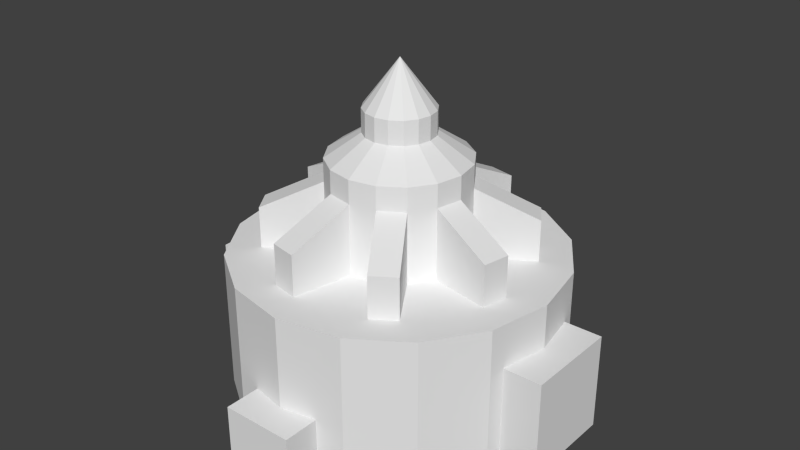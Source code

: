 # Source: turbine50V.blend  (saved by Blender 2.67.0; exported with 4.5.12 LTS)
import bpy
from mathutils import Matrix  # noqa: F401  (used for matrix-valued properties, if any)

bpy.ops.wm.read_factory_settings(use_empty=True)
scene = bpy.context.scene
scene.name = 'Scene'

# ---- collections
col_collection_1 = bpy.data.collections.new('Collection 1'); scene.collection.children.link(col_collection_1)

# ---- world
world_world = bpy.data.worlds.new('World'); scene.world = world_world
world_world.color = (0.05088, 0.05088, 0.05088)
world_world.use_sun_shadow = False
world_world.sun_shadow_jitter_overblur = 0.0
world_world.cycles.sampling_method = 'MANUAL'
world_world.cycles.sample_map_resolution = 256

# ---- meshes
me_main = bpy.data.meshes.new('main')
me_main.from_pydata([(-0.1103, 0.5882, 0.0), (-0.1103, -0.5882, 0.0), (-0.1103, 0.5882, 0.129), (-0.1103, -0.5882, 0.129), (0.1103, -0.5882, 0.0), (0.1103, 0.5882, 0.0), (0.1103, -0.5882, 0.129), (0.1103, 0.5882, 0.129), (0.5882, 0.1471, 0.0), (-0.5882, -0.1471, 0.0), (0.5882, -0.1471, 0.0), (-0.5882, 0.1471, 0.0), (0.5882, -0.1471, 0.258), (-0.5882, 0.1471, 0.258), (0.5882, 0.1471, 0.258), (-0.5882, -0.1471, 0.258), (-0.04046, 0.09767, 0.7516), (-0.07476, 0.07476, 0.7516), (-0.09767, 0.04046, 0.7516), (-0.1057, 1.151e-08, 0.7516), (-0.09767, -0.04046, 0.7516), (-0.07476, -0.07476, 0.7516), (-0.04046, -0.09767, 0.7516), (-3.526e-08, -0.1057, 0.7516), (0.04046, -0.09767, 0.7516), (0.07476, -0.07476, 0.7516), (0.09767, -0.04046, 0.7516), (0.1057, 5.623e-09, 0.7516), (0.09767, 0.04046, 0.7516), (0.07476, 0.07476, 0.7516), (0.04046, 0.09767, 0.7516), (-6.24e-08, 1.118e-08, 0.875), (-5.122e-08, 0.1057, 0.7516), (-5.122e-08, 0.1057, 0.6891), (0.04046, 0.09767, 0.6891), (0.07476, 0.07476, 0.6891), (0.09767, 0.04046, 0.6891), (0.1057, 5.623e-09, 0.6891), (0.09767, -0.04046, 0.6891), (0.07476, -0.07476, 0.6891), (0.04046, -0.09767, 0.6891), (-3.526e-08, -0.1057, 0.6891), (-0.04046, -0.09767, 0.6891), (-0.07476, -0.07476, 0.6891), (-0.09767, -0.04046, 0.6891), (-0.1057, 1.151e-08, 0.6891), (-0.09767, 0.04046, 0.6891), (-0.07476, 0.07476, 0.6891), (-0.04046, 0.09767, 0.6891), (-6.24e-08, 0.2114, 0.375), (-0.08092, 0.1953, 0.6266), (0.08092, 0.1953, 0.375), (-0.1495, 0.1495, 0.6266), (0.1495, 0.1495, 0.375), (-0.1953, 0.08092, 0.6266), (0.1953, 0.08092, 0.375), (-0.2114, 1.37e-08, 0.6266), (0.2114, 1.933e-09, 0.375), (-0.1953, -0.08092, 0.6266), (0.1953, -0.08092, 0.375), (-0.1495, -0.1495, 0.6266), (0.1495, -0.1495, 0.375), (-0.08092, -0.1953, 0.6266), (0.08092, -0.1953, 0.375), (-3.047e-08, -0.2114, 0.6266), (-3.047e-08, -0.2114, 0.375), (0.08092, -0.1953, 0.6266), (-0.08092, -0.1953, 0.375), (0.1495, -0.1495, 0.6266), (-0.1495, -0.1495, 0.375), (0.1953, -0.08092, 0.6266), (-0.1953, -0.08092, 0.375), (0.2114, 1.933e-09, 0.6266), (-0.2114, 1.37e-08, 0.375), (0.1953, 0.08092, 0.6266), (-0.1953, 0.08092, 0.375), (0.1495, 0.1495, 0.6266), (-0.1495, 0.1495, 0.375), (0.08092, 0.1953, 0.6266), (-0.08092, 0.1953, 0.375), (-6.24e-08, 0.2114, 0.6266), (-6.24e-08, 0.2114, 0.5641), (0.08092, 0.1953, 0.5641), (0.1495, 0.1495, 0.5641), (0.1953, 0.08092, 0.5641), (0.2114, 1.933e-09, 0.5641), (0.1953, -0.08092, 0.5641), (0.1495, -0.1495, 0.5641), (0.08092, -0.1953, 0.5641), (-3.047e-08, -0.2114, 0.5641), (-0.08092, -0.1953, 0.5641), (-0.1495, -0.1495, 0.5641), (-0.1953, -0.08092, 0.5641), (-0.2114, 1.37e-08, 0.5641), (-0.1953, 0.08092, 0.5641), (-0.1495, 0.1495, 0.5641), (-0.08092, 0.1953, 0.5641), (0.1851, -0.3512, 0.4859), (0.2537, -0.3054, 0.4859), (0.1851, -0.3512, 0.375), (0.2537, -0.3054, 0.375), (0.1175, 0.3792, 0.4859), (0.03658, 0.3953, 0.4859), (0.1175, 0.3792, 0.375), (0.03658, 0.3953, 0.375), (-0.1175, -0.3792, 0.4859), (-0.03658, -0.3953, 0.4859), (-0.1175, -0.3792, 0.375), (-0.03658, -0.3953, 0.375), (-0.3512, -0.1851, 0.4859), (-0.3054, -0.2537, 0.4859), (-0.3512, -0.1851, 0.375), (-0.3054, -0.2537, 0.375), (0.3512, 0.1851, 0.4859), (0.3054, 0.2537, 0.4859), (0.3512, 0.1851, 0.375), (0.3054, 0.2537, 0.375), (-0.3792, 0.1175, 0.4859), (-0.3953, 0.03658, 0.4859), (-0.3792, 0.1175, 0.375), (-0.3953, 0.03658, 0.375), (0.3792, -0.1175, 0.4859), (0.3953, -0.03658, 0.4859), (0.3792, -0.1175, 0.375), (0.3953, -0.03658, 0.375), (-0.1851, 0.3512, 0.4859), (-0.2537, 0.3054, 0.4859), (-0.1851, 0.3512, 0.375), (-0.2537, 0.3054, 0.375), (-6.24e-08, 0.5, 0.0), (-6.24e-08, 0.5, 0.375), (0.1913, 0.4619, 0.0), (0.1913, 0.4619, 0.375), (0.3536, 0.3536, 0.0), (0.3536, 0.3536, 0.375), (0.4619, 0.1913, 0.0), (0.4619, 0.1913, 0.375), (0.5, -1.068e-08, 0.0), (0.5, -1.068e-08, 0.375), (0.4619, -0.1913, 0.0), (0.4619, -0.1913, 0.375), (0.3536, -0.3536, 0.0), (0.3536, -0.3536, 0.375), (0.1913, -0.4619, 0.0), (0.1913, -0.4619, 0.375), (1.31e-08, -0.5, 0.0), (1.31e-08, -0.5, 0.375), (-0.1913, -0.4619, 0.0), (-0.1913, -0.4619, 0.375), (-0.3536, -0.3536, 0.0), (-0.3536, -0.3536, 0.375), (-0.4619, -0.1913, 0.0), (-0.4619, -0.1913, 0.375), (-0.5, 1.714e-08, 0.0), (-0.5, 1.714e-08, 0.375), (-0.4619, 0.1913, 0.0), (-0.4619, 0.1913, 0.375), (-0.3536, 0.3536, 0.0), (-0.3536, 0.3536, 0.375), (-0.1913, 0.4619, 0.0), (-0.1913, 0.4619, 0.375)], [], [(2, 3, 6, 7), (4, 5, 7, 6), (0, 1, 3, 2), (5, 4, 1, 0), (2, 7, 5, 0), (6, 3, 1, 4), (11, 9, 15, 13), (14, 12, 10, 8), (8, 10, 9, 11), (8, 11, 13, 14), (9, 10, 12, 15), (12, 14, 13, 15), (23, 31, 22), (31, 21, 22), (31, 20, 21), (31, 19, 20), (31, 18, 19), (31, 17, 18), (31, 16, 17), (31, 32, 16), (31, 30, 32), (31, 29, 30), (31, 28, 29), (31, 27, 28), (31, 26, 27), (31, 25, 26), (31, 24, 25), (31, 23, 24), (37, 36, 28, 27), (43, 42, 22, 21), (48, 47, 17, 16), (36, 35, 29, 28), (42, 41, 23, 22), (33, 48, 16, 32), (35, 34, 30, 29), (41, 40, 24, 23), (47, 46, 18, 17), (34, 33, 32, 30), (40, 39, 25, 24), (46, 45, 19, 18), (39, 38, 26, 25), (45, 44, 20, 19), (38, 37, 27, 26), (44, 43, 21, 20), (62, 64, 41, 42), (74, 76, 35, 36), (60, 62, 42, 43), (72, 74, 36, 37), (50, 52, 47, 48), (58, 60, 43, 44), (70, 72, 37, 38), (56, 58, 44, 45), (68, 70, 38, 39), (54, 56, 45, 46), (66, 68, 39, 40), (78, 80, 33, 34), (52, 54, 46, 47), (64, 66, 40, 41), (76, 78, 34, 35), (80, 50, 48, 33), (85, 84, 74, 72), (91, 90, 62, 60), (96, 95, 52, 50), (84, 83, 76, 74), (90, 89, 64, 62), (81, 96, 50, 80), (83, 82, 78, 76), (89, 88, 66, 64), (95, 94, 54, 52), (82, 81, 80, 78), (88, 87, 68, 66), (94, 93, 56, 54), (87, 86, 70, 68), (93, 92, 58, 56), (86, 85, 72, 70), (92, 91, 60, 58), (49, 51, 53, 55, 57, 59, 61, 63, 65, 67, 69, 71, 73, 75, 77, 79), (81, 82, 101, 102), (51, 82, 83, 53), (83, 84, 113, 114), (55, 84, 85, 57), (85, 86, 121, 122), (59, 86, 87, 61), (87, 88, 97, 98), (63, 88, 89, 65), (89, 90, 105, 106), (67, 90, 91, 69), (91, 92, 109, 110), (71, 92, 93, 73), (93, 94, 117, 118), (75, 94, 95, 77), (79, 96, 81, 49), (95, 96, 125, 126), (55, 53, 116, 115), (65, 89, 106, 108), (86, 59, 123, 121), (82, 51, 103, 101), (124, 122, 121, 123), (120, 118, 117, 119), (69, 91, 110, 112), (53, 83, 114, 116), (96, 79, 127, 125), (100, 98, 97, 99), (59, 57, 124, 123), (73, 93, 118, 120), (108, 106, 105, 107), (51, 49, 104, 103), (79, 77, 128, 127), (61, 87, 98, 100), (84, 55, 115, 113), (112, 110, 109, 111), (90, 67, 107, 105), (128, 126, 125, 127), (94, 75, 119, 117), (57, 85, 122, 124), (104, 102, 101, 103), (92, 71, 111, 109), (88, 63, 99, 97), (77, 95, 126, 128), (75, 73, 120, 119), (116, 114, 113, 115), (49, 81, 102, 104), (67, 65, 108, 107), (71, 69, 112, 111), (63, 61, 100, 99), (129, 130, 132, 131), (131, 132, 134, 133), (133, 134, 136, 135), (135, 136, 138, 137), (137, 138, 140, 139), (139, 140, 142, 141), (141, 142, 144, 143), (143, 144, 146, 145), (145, 146, 148, 147), (147, 148, 150, 149), (149, 150, 152, 151), (151, 152, 154, 153), (153, 154, 156, 155), (155, 156, 158, 157), (132, 130, 160, 158, 156, 154, 152, 150, 148, 146, 144, 142, 140, 138, 136, 134), (159, 160, 130, 129), (157, 158, 160, 159), (129, 131, 133, 135, 137, 139, 141, 143, 145, 147, 149, 151, 153, 155, 157, 159)])
_uv = me_main.uv_layers.new(name='UVMap')
_uv.uv.foreach_set('vector', [0.9375, 0.5, 0.9375, 0.5, 1.0, 0.5, 1.0, 0.5, 1.0, 0.4688, 1.0, 0.4688, 1.0, 0.5, 1.0, 0.5, 0.9375, 0.4688, 0.9375, 0.4688, 0.9375, 0.5, 0.9375, 0.5, 1.0, 0.4688, 1.0, 0.4688, 0.9375, 0.4688, 0.9375, 0.4688, 0.9375, 0.5, 1.0, 0.5, 1.0, 0.4688, 0.9375, 0.4688, 1.0, 0.5, 0.9375, 0.5, 0.9375, 0.4688, 1.0, 0.4688, 0.875, 0.0, 0.75, 0.0, 0.75, 0.0625, 0.875, 0.0625, 0.5625, 0.9375, 0.5, 0.9375, 0.5, 1.0, 0.5625, 1.0, 0.5, 0.9375, 0.5, 1.0, 0.875, 1.0, 0.875, 0.9375, 0.5, 1.0, 0.875, 1.0, 0.875, 0.9375, 0.5, 0.9375, 0.875, 0.9375, 0.5, 0.9375, 0.5, 1.0, 0.875, 1.0, 0.5, 1.0, 0.5, 0.9375, 0.875, 0.9375, 0.875, 1.0, 0.09374, 0.875, 0.09374, 0.8125, 0.06252, 0.875, 0.06249, 0.8125, 0.06249, 0.875, 0.03127, 0.875, 0.06251, 0.875, 0.06251, 0.8125, 0.09373, 0.8125, 0.03124, 0.8125, 0.03124, 0.875, 2e-05, 0.875, 0.125, 0.8125, 0.09377, 0.875, 0.125, 0.875, 0.09376, 0.875, 0.09376, 0.8125, 0.125, 0.8125, 1e-05, 0.875, 0.03123, 0.8125, 1e-05, 0.8125, 0.03126, 0.875, 0.06248, 0.8125, 0.03126, 0.8125, 0.09374, 0.75, 0.06252, 0.8125, 0.09374, 0.8125, 0.06251, 0.8125, 0.09373, 0.75, 0.06251, 0.75, 0.06249, 0.75, 0.03127, 0.8125, 0.06249, 0.8125, 0.125, 0.75, 0.09377, 0.8125, 0.125, 0.8125, 0.09376, 0.8125, 0.09376, 0.75, 0.125, 0.75, 0.03124, 0.75, 2e-05, 0.8125, 0.03124, 0.8125, 1e-05, 0.8125, 1e-05, 0.75, 0.03123, 0.75, 0.03126, 0.8125, 0.03126, 0.75, 0.06248, 0.75, 0.1875, 0.7813, 0.1563, 0.7813, 0.1563, 0.8125, 0.1875, 0.8125, 0.1562, 0.7813, 0.125, 0.7813, 0.125, 0.8125, 0.1562, 0.8125, 0.1875, 0.75, 0.1563, 0.75, 0.1563, 0.7812, 0.1875, 0.7812, 0.1562, 0.75, 0.125, 0.75, 0.125, 0.7812, 0.1562, 0.7812, 0.25, 0.7813, 0.2188, 0.7813, 0.2188, 0.8125, 0.25, 0.8125, 0.2187, 0.7813, 0.1875, 0.7813, 0.1875, 0.8125, 0.2187, 0.8125, 0.25, 0.75, 0.2188, 0.75, 0.2188, 0.7812, 0.25, 0.7812, 0.2187, 0.75, 0.1875, 0.75, 0.1875, 0.7812, 0.2187, 0.7812, 0.1875, 0.8438, 0.1563, 0.8438, 0.1563, 0.875, 0.1875, 0.875, 0.1562, 0.8438, 0.125, 0.8438, 0.125, 0.875, 0.1562, 0.875, 0.1875, 0.8125, 0.1563, 0.8125, 0.1563, 0.8437, 0.1875, 0.8437, 0.1562, 0.8125, 0.125, 0.8125, 0.125, 0.8437, 0.1562, 0.8437, 0.25, 0.8438, 0.2188, 0.8438, 0.2188, 0.875, 0.25, 0.875, 0.2187, 0.8438, 0.1875, 0.8438, 0.1875, 0.875, 0.2187, 0.875, 0.25, 0.8125, 0.2188, 0.8125, 0.2188, 0.8437, 0.25, 0.8437, 0.2187, 0.8125, 0.1875, 0.8125, 0.1875, 0.8437, 0.2187, 0.8437, 0.6875, 0.125, 0.6563, 0.125, 0.6563, 0.1875, 0.6875, 0.1875, 0.6562, 0.125, 0.625, 0.125, 0.625, 0.1875, 0.6562, 0.1875, 0.75, 0.125, 0.7188, 0.125, 0.7188, 0.1875, 0.75, 0.1875, 0.7187, 0.125, 0.6875, 0.125, 0.6875, 0.1875, 0.7187, 0.1875, 0.6875, 0.1875, 0.6563, 0.1875, 0.6563, 0.25, 0.6875, 0.25, 0.6562, 0.1875, 0.625, 0.1875, 0.625, 0.25, 0.6562, 0.25, 0.75, 0.1875, 0.7188, 0.1875, 0.7188, 0.25, 0.75, 0.25, 0.7187, 0.1875, 0.6875, 0.1875, 0.6875, 0.25, 0.7187, 0.25, 0.6875, 1e-05, 0.6563, 1e-05, 0.6563, 0.06249, 0.6875, 0.06249, 0.6562, 1e-05, 0.625, 1e-05, 0.625, 0.06249, 0.6562, 0.06249, 0.75, 1e-05, 0.7188, 1e-05, 0.7188, 0.06249, 0.75, 0.06249, 0.7187, 1e-05, 0.6875, 1e-05, 0.6875, 0.06249, 0.7187, 0.06249, 0.6875, 0.06251, 0.6563, 0.06251, 0.6563, 0.125, 0.6875, 0.125, 0.6562, 0.06251, 0.625, 0.06251, 0.625, 0.125, 0.6562, 0.125, 0.75, 0.06251, 0.7188, 0.06251, 0.7188, 0.125, 0.75, 0.125, 0.7187, 0.06251, 0.6875, 0.06251, 0.6875, 0.125, 0.7187, 0.125, 0.6875, 0.4375, 0.6875, 0.375, 0.6563, 0.375, 0.6563, 0.4375, 0.6562, 0.4375, 0.6562, 0.375, 0.625, 0.375, 0.625, 0.4375, 0.75, 0.4375, 0.75, 0.375, 0.7188, 0.375, 0.7188, 0.4375, 0.7187, 0.4375, 0.7187, 0.375, 0.6875, 0.375, 0.6875, 0.4375, 0.6875, 0.5, 0.6875, 0.4375, 0.6563, 0.4375, 0.6563, 0.5, 0.6562, 0.5, 0.6562, 0.4375, 0.625, 0.4375, 0.625, 0.5, 0.75, 0.5, 0.75, 0.4375, 0.7188, 0.4375, 0.7188, 0.5, 0.7187, 0.5, 0.7187, 0.4375, 0.6875, 0.4375, 0.6875, 0.5, 0.6875, 0.3125, 0.6875, 0.25, 0.6563, 0.25, 0.6563, 0.3125, 0.6562, 0.3125, 0.6562, 0.25, 0.625, 0.25, 0.625, 0.3125, 0.75, 0.3125, 0.75, 0.25, 0.7188, 0.25, 0.7188, 0.3125, 0.7187, 0.3125, 0.7187, 0.25, 0.6875, 0.25, 0.6875, 0.3125, 0.6875, 0.375, 0.6875, 0.3125, 0.6563, 0.3125, 0.6563, 0.375, 0.6562, 0.375, 0.6562, 0.3125, 0.625, 0.3125, 0.625, 0.375, 0.75, 0.375, 0.75, 0.3125, 0.7188, 0.3125, 0.7188, 0.375, 0.7187, 0.375, 0.7187, 0.3125, 0.6875, 0.3125, 0.6875, 0.375, 0.5, 1.0, 0.6913, 0.9619, 0.8536, 0.8536, 0.9619, 0.6913, 1.0, 0.5, 0.9619, 0.3087, 0.8536, 0.1464, 0.6913, 0.03806, 0.5, 0.0, 0.3087, 0.03806, 0.1464, 0.1464, 0.03806, 0.3087, 0.0, 0.5, 0.03806, 0.6913, 0.1464, 0.8536, 0.3087, 0.9619, 1.0, 0.75, 0.9375, 0.75, 0.9375, 0.875, 1.0, 0.875, 0.25, 1.0, 0.375, 1.0, 0.375, 0.9375, 0.25, 0.9375, 1.0, 0.625, 0.9375, 0.625, 0.9375, 0.75, 1.0, 0.75, 0.375, 1.0, 0.5, 1.0, 0.5, 0.9375, 0.375, 0.9375, 1.0, 0.5, 0.9375, 0.5, 0.9375, 0.625, 1.0, 0.625, 0.875, 0.06249, 1.0, 0.06249, 1.0, 1e-05, 0.875, 1e-05, 1.0, 0.875, 0.9375, 0.875, 0.9375, 1.0, 1.0, 1.0, 1e-05, 0.9375, 0.125, 0.9375, 0.125, 0.875, 1e-05, 0.875, 0.9375, 0.875, 0.875, 0.875, 0.875, 1.0, 0.9375, 1.0, 0.25, 0.9375, 0.375, 0.9375, 0.375, 0.875, 0.25, 0.875, 0.9375, 0.25, 0.875, 0.25, 0.875, 0.375, 0.9375, 0.375, 0.125, 0.9375, 0.25, 0.9375, 0.25, 0.875, 0.125, 0.875, 0.9375, 0.375, 0.875, 0.375, 0.875, 0.5, 0.9375, 0.5, 0.5, 0.9375, 0.625, 0.9375, 0.625, 0.875, 0.5, 0.875, 0.9375, 0.625, 0.9375, 0.5, 0.875, 0.5, 0.875, 0.625, 0.75, 0.9375, 0.75, 0.875, 0.625, 0.875, 0.625, 0.9375, 0.9375, 0.625, 0.875, 0.625, 0.875, 0.75, 0.9375, 0.75, 0.5, 0.9375, 0.5, 0.875, 0.375, 0.875, 0.375, 0.9375, 0.9375, 0.75, 0.875, 0.75, 0.875, 0.875, 0.9375, 0.875, 0.875, 0.9375, 0.875, 0.875, 0.75, 0.875, 0.75, 0.9375, 0.375, 0.8125, 0.3125, 0.8125, 0.3125, 0.875, 0.375, 0.875, 0.3125, 0.8125, 0.25, 0.8125, 0.25, 0.875, 0.3125, 0.875, 0.9375, 0.06251, 0.875, 0.06251, 0.875, 0.1875, 0.9375, 0.1875, 0.9375, 0.25, 0.9375, 0.1875, 0.8125, 0.1875, 0.8125, 0.25, 0.875, 0.25, 0.8125, 0.25, 0.8125, 0.375, 0.875, 0.375, 0.375, 0.75, 0.3125, 0.75, 0.3125, 0.8125, 0.375, 0.8125, 0.875, 0.06249, 0.875, 1e-05, 0.75, 1e-05, 0.75, 0.06249, 0.8125, 0.25, 0.75, 0.25, 0.75, 0.375, 0.8125, 0.375, 0.3125, 0.75, 0.25, 0.75, 0.25, 0.8125, 0.3125, 0.8125, 0.625, 0.8125, 0.625, 0.75, 0.5, 0.75, 0.5, 0.8125, 0.8125, 0.125, 0.75, 0.125, 0.75, 0.25, 0.8125, 0.25, 0.75, 0.8125, 0.75, 0.75, 0.625, 0.75, 0.625, 0.8125, 0.8125, 0.375, 0.75, 0.375, 0.75, 0.5, 0.8125, 0.5, 0.5, 0.8125, 0.4375, 0.8125, 0.4375, 0.875, 0.5, 0.875, 0.875, 0.125, 0.875, 0.06251, 0.75, 0.06251, 0.75, 0.125, 0.4375, 0.8125, 0.375, 0.8125, 0.375, 0.875, 0.4375, 0.875, 0.8125, 0.5, 0.75, 0.5, 0.75, 0.625, 0.8125, 0.625, 0.25, 1.0, 0.25, 0.9375, 0.125, 0.9375, 0.125, 1.0, 0.5, 0.75, 0.4375, 0.75, 0.4375, 0.8125, 0.5, 0.8125, 0.8125, 0.625, 0.75, 0.625, 0.75, 0.75, 0.8125, 0.75, 0.875, 0.8125, 0.875, 0.75, 0.75, 0.75, 0.75, 0.8125, 0.875, 0.625, 0.8125, 0.625, 0.8125, 0.75, 0.875, 0.75, 0.625, 0.875, 0.625, 0.8125, 0.5, 0.8125, 0.5, 0.875, 0.4375, 0.75, 0.375, 0.75, 0.375, 0.8125, 0.4375, 0.8125, 0.875, 0.5, 0.8125, 0.5, 0.8125, 0.625, 0.875, 0.625, 0.75, 0.875, 0.75, 0.8125, 0.625, 0.8125, 0.625, 0.875, 0.875, 0.375, 0.8125, 0.375, 0.8125, 0.5, 0.875, 0.5, 0.875, 0.875, 0.875, 0.8125, 0.75, 0.8125, 0.75, 0.875, 0.375, 0.75, 0.375, 0.5, 0.25, 0.5, 0.25, 0.75, 1e-05, 0.25, 0.25, 0.25, 0.25, 0.125, 1e-05, 0.125, 0.375, 0.25, 0.375, 1e-05, 0.25, 1e-05, 0.25, 0.25, 1e-05, 0.375, 0.25, 0.375, 0.25, 0.25, 1e-05, 0.25, 0.375, 0.5, 0.375, 0.25, 0.25, 0.25, 0.25, 0.5, 1e-05, 0.5, 0.25, 0.5, 0.25, 0.375, 1e-05, 0.375, 0.5, 0.5, 0.5, 0.25, 0.375, 0.25, 0.375, 0.5, 0.5, 0.75, 0.75, 0.75, 0.75, 0.625, 0.5, 0.625, 0.125, 0.75, 0.125, 0.5, 1e-05, 0.5, 1e-05, 0.75, 0.5, 0.625, 0.75, 0.625, 0.75, 0.5, 0.5, 0.5, 0.25, 0.75, 0.25, 0.5, 0.125, 0.5, 0.125, 0.75, 1e-05, 0.125, 0.25, 0.125, 0.25, 1e-05, 1e-05, 1e-05, 0.5, 0.75, 0.5, 0.5, 0.375, 0.5, 0.375, 0.75, 0.375, 0.25, 0.625, 0.25, 0.625, 0.125, 0.375, 0.125, 0.3067, 0.9858, 0.3258, 0.982, 0.342, 0.9712, 0.3529, 0.9549, 0.3567, 0.9358, 0.3529, 0.9167, 0.342, 0.9005, 0.3258, 0.8896, 0.3067, 0.8858, 0.2875, 0.8896, 0.2713, 0.9005, 0.2605, 0.9167, 0.2567, 0.9358, 0.2605, 0.9549, 0.2713, 0.9712, 0.2875, 0.982, 0.625, 0.5, 0.625, 0.25, 0.5, 0.25, 0.5, 0.5, 0.375, 0.125, 0.625, 0.125, 0.625, 1e-05, 0.375, 1e-05, 0.2182, 0.4084, 0.2947, 0.3931, 0.3596, 0.3498, 0.403, 0.2849, 0.4182, 0.2084, 0.403, 0.1318, 0.3596, 0.06694, 0.2947, 0.02359, 0.2182, 0.008365, 0.1417, 0.02359, 0.07677, 0.06694, 0.03342, 0.1318, 0.0182, 0.2084, 0.03342, 0.2849, 0.07677, 0.3498, 0.1417, 0.3931])
me_main.use_remesh_preserve_volume = False
me_main.use_remesh_preserve_attributes = False
me_main.use_mirror_vertex_groups = False
me_main.update()

# ---- objects
ob_main = bpy.data.objects.new('main', me_main)

# ---- transforms, parenting, visibility, modifiers, constraints
ob_main.location = (6.24e-08, -1.118e-08, -0.5)
ob_main.scale = (0.85, 0.85, 0.9689)
ob_main.lineart.crease_threshold = 0.0

# ---- collection membership
col_collection_1.objects.link(ob_main)

# ---- scene / render settings (as saved in the file)
scene.frame_start = 1; scene.frame_end = 250; scene.frame_set(11)
scene.render.engine = 'BLENDER_EEVEE_NEXT'
scene.render.image_settings.color_mode = 'RGB'
scene.render.image_settings.compression = 90
scene.render.resolution_percentage = 50
scene.render.dither_intensity = 0.0
scene.render.bake_margin = 2
scene.cycles.use_denoising = False
scene.cycles.samples = 10
scene.cycles.sampling_pattern = 'TABULATED_SOBOL'
scene.cycles.light_sampling_threshold = 0.0
scene.cycles.use_adaptive_sampling = False
scene.cycles.use_light_tree = False
scene.cycles.blur_glossy = 0.0
scene.cycles.volume_bounces = 1
scene.cycles.pixel_filter_type = 'GAUSSIAN'
scene.cycles.sample_clamp_indirect = 0.0
scene.view_settings.view_transform = 'Standard'
bpy.context.view_layer.update()

# ---- added for rendering (the .blend has no active camera and no usable light): camera, sun
cam_auto = bpy.data.cameras.new('AutoCamera')
cam_auto.lens = 50.0
cam_auto.sensor_width = 36.0
cam_auto.clip_end = 1000.0
ob_auto_camera = bpy.data.objects.new('AutoCamera', cam_auto)
scene.collection.objects.link(ob_auto_camera)
ob_auto_camera.location = (1.52557, -1.83068, 1.14435)
ob_auto_camera.rotation_euler = (1.09748, -7.21219e-08, 0.694738)
scene.camera = ob_auto_camera
light_auto_sun = bpy.data.lights.new('AutoSun', 'SUN')
light_auto_sun.energy = 3.0
light_auto_sun.angle = 0.0523599
ob_auto_sun = bpy.data.objects.new('AutoSun', light_auto_sun)
scene.collection.objects.link(ob_auto_sun)
ob_auto_sun.rotation_euler = (0.872665, 0.174533, 0.523599)
bpy.context.view_layer.update()
